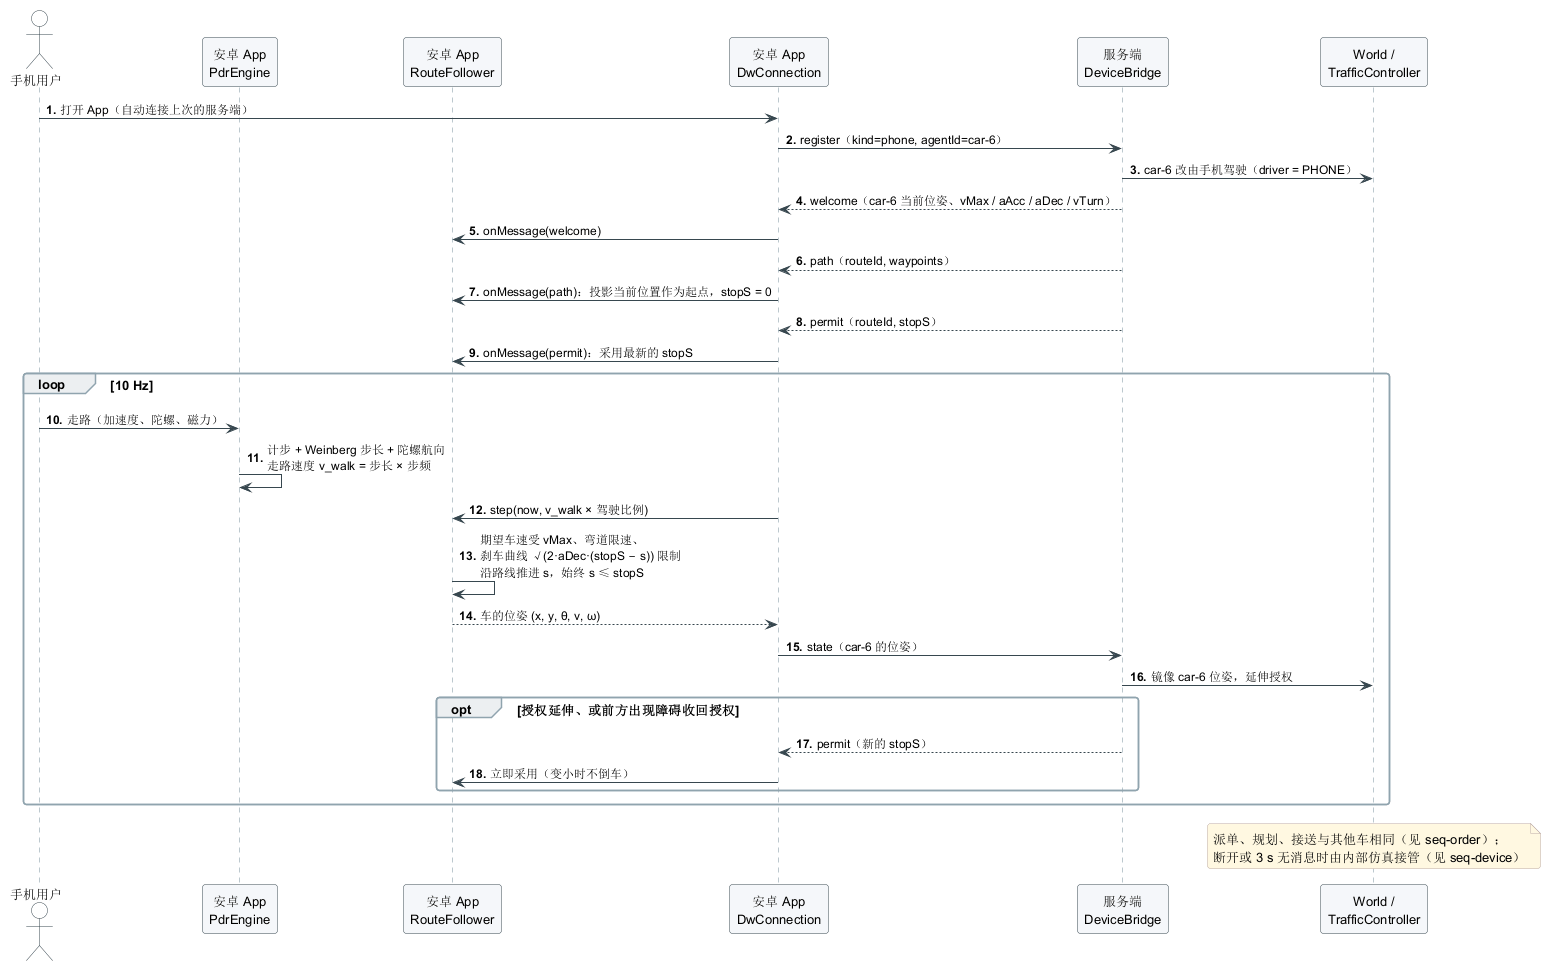

The diagram above was rendered by PlantUML. Its source (embedded in the PNG):
@startuml seq-phone
' 时序图（五）：手机车——手机绑定一辆数字车，人走路驱动它沿服务端规划的路线行驶（走路即油门）。
!include _style.iuml
autonumber "<b>0."

actor "手机用户" as U
participant "安卓 App\nPdrEngine" as Pdr
participant "安卓 App\nRouteFollower" as RF
participant "安卓 App\nDwConnection" as DC
participant "服务端\nDeviceBridge" as Br
participant "World /\nTrafficController" as W

U -> DC : 打开 App（自动连接上次的服务端）
DC -> Br : register（kind=phone, agentId=car-6）
Br -> W : car-6 改由手机驾驶（driver = PHONE）
Br --> DC : welcome（car-6 当前位姿、vMax / aAcc / aDec / vTurn）
DC -> RF : onMessage(welcome)
Br --> DC : path（routeId, waypoints）
DC -> RF : onMessage(path)：投影当前位置作为起点，stopS = 0
Br --> DC : permit（routeId, stopS）
DC -> RF : onMessage(permit)：采用最新的 stopS

loop 10 Hz
  U -> Pdr : 走路（加速度、陀螺、磁力）
  Pdr -> Pdr : 计步 + Weinberg 步长 + 陀螺航向\n走路速度 v_walk = 步长 × 步频
  DC -> RF : step(now, v_walk × 驾驶比例)
  RF -> RF : 期望车速受 vMax、弯道限速、\n刹车曲线 √(2·aDec·(stopS − s)) 限制\n沿路线推进 s，始终 s ≤ stopS
  RF --> DC : 车的位姿 (x, y, θ, v, ω)
  DC -> Br : state（car-6 的位姿）
  Br -> W : 镜像 car-6 位姿，延伸授权
  opt 授权延伸、或前方出现障碍收回授权
    Br --> DC : permit（新的 stopS）
    DC -> RF : 立即采用（变小时不倒车）
  end
end

note over W : 派单、规划、接送与其他车相同（见 seq-order）；\n断开或 3 s 无消息时由内部仿真接管（见 seq-device）
@enduml